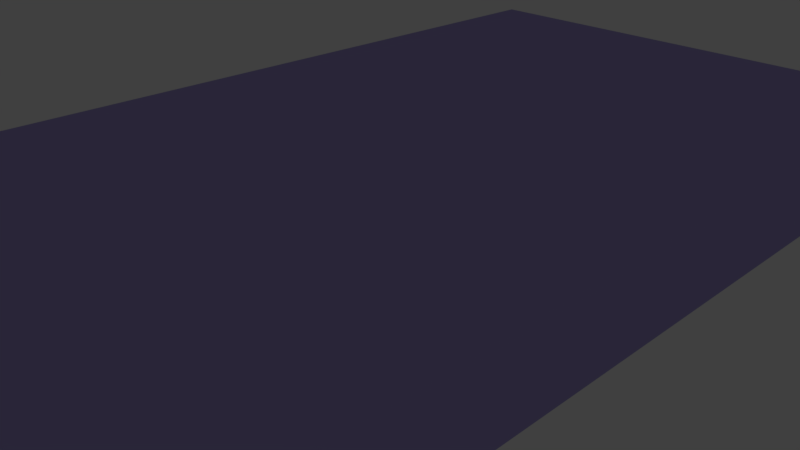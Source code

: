 # Source: phone_v4.blend  (saved by Blender 2.79.0; exported with 4.5.12 LTS)
import bpy
from mathutils import Matrix  # noqa: F401  (used for matrix-valued properties, if any)

bpy.ops.wm.read_factory_settings(use_empty=True)
scene = bpy.context.scene
scene.name = 'Scene'

# ---- collections
col_collection_1 = bpy.data.collections.new('Collection 1'); scene.collection.children.link(col_collection_1)
col_collection_1.hide_render = True
col_collection_1.hide_viewport = True
col_collection_2 = bpy.data.collections.new('Collection 2'); scene.collection.children.link(col_collection_2)
col_collection_2.hide_render = True
col_collection_2.hide_viewport = True
col_collection_3 = bpy.data.collections.new('Collection 3'); scene.collection.children.link(col_collection_3)
col_collection_3.hide_render = True
col_collection_3.hide_viewport = True
col_collection_4 = bpy.data.collections.new('Collection 4'); scene.collection.children.link(col_collection_4)
col_collection_4.hide_render = True
col_collection_4.hide_viewport = True
col_collection_5 = bpy.data.collections.new('Collection 5'); scene.collection.children.link(col_collection_5)
col_collection_5.hide_render = True
col_collection_5.hide_viewport = True
col_collection_6 = bpy.data.collections.new('Collection 6'); scene.collection.children.link(col_collection_6)
col_collection_6.hide_render = True
col_collection_6.hide_viewport = True
col_collection_7 = bpy.data.collections.new('Collection 7'); scene.collection.children.link(col_collection_7)
col_collection_7.hide_render = True
col_collection_7.hide_viewport = True
col_collection_8 = bpy.data.collections.new('Collection 8'); scene.collection.children.link(col_collection_8)
col_collection_8.hide_render = True
col_collection_8.hide_viewport = True
col_collection_9 = bpy.data.collections.new('Collection 9'); scene.collection.children.link(col_collection_9)
col_collection_9.hide_render = True
col_collection_9.hide_viewport = True
col_collection_10 = bpy.data.collections.new('Collection 10'); scene.collection.children.link(col_collection_10)
col_collection_10.hide_render = True
col_collection_10.hide_viewport = True
col_collection_11 = bpy.data.collections.new('Collection 11'); scene.collection.children.link(col_collection_11)
col_collection_20 = bpy.data.collections.new('Collection 20'); scene.collection.children.link(col_collection_20)
col_collection_20.hide_render = True
col_collection_20.hide_viewport = True

# ---- materials (node trees are filled in below, after node groups)
mat_material = bpy.data.materials.new('Material')
mat_material.alpha_threshold = 0.0
mat_material.use_transparent_shadow = False
mat_material.diffuse_color = (0.8963, 0.6514, 0.7991, 1.0)
mat_material.roughness = 0.5
mat_material.line_color = (0.0, 0.0, 0.0, 1.0)
mat_material_001 = bpy.data.materials.new('Material.001')
mat_material_001.alpha_threshold = 0.0
mat_material_001.use_transparent_shadow = False
mat_material_001.diffuse_color = (0.3005, 0.09084, 0.04092, 1.0)
mat_material_001.roughness = 0.5
mat_material_002 = bpy.data.materials.new('Material.002')
mat_material_002.alpha_threshold = 0.0
mat_material_002.use_transparent_shadow = False
mat_material_002.diffuse_color = (1.0, 0.5711, 0.1714, 1.0)
mat_material_002.roughness = 0.5
mat_material_003 = bpy.data.materials.new('Material.003')
mat_material_003.alpha_threshold = 0.0
mat_material_003.use_transparent_shadow = False
mat_material_003.diffuse_color = (0.6939, 0.4678, 0.005605, 1.0)
mat_material_003.roughness = 0.5
mat_material_004 = bpy.data.materials.new('Material.004')
mat_material_004.alpha_threshold = 0.0
mat_material_004.use_transparent_shadow = False
mat_material_004.diffuse_color = (0.855, 0.7305, 0.4342, 1.0)
mat_material_004.roughness = 0.5
mat_material_005 = bpy.data.materials.new('Material.005')
mat_material_005.alpha_threshold = 0.0
mat_material_005.use_transparent_shadow = False
mat_material_005.diffuse_color = (0.1878, 0.2874, 0.1221, 1.0)
mat_material_005.roughness = 0.5
mat_material_006 = bpy.data.materials.new('Material.006')
mat_material_006.alpha_threshold = 0.0
mat_material_006.use_transparent_shadow = False
mat_material_006.diffuse_color = (0.4287, 0.7231, 0.016, 1.0)
mat_material_006.roughness = 0.5
mat_material_007 = bpy.data.materials.new('Material.007')
mat_material_007.alpha_threshold = 0.0
mat_material_007.use_transparent_shadow = False
mat_material_007.diffuse_color = (0.1981, 0.624, 0.3813, 1.0)
mat_material_007.roughness = 0.5
mat_material_008 = bpy.data.materials.new('Material.008')
mat_material_008.alpha_threshold = 0.0
mat_material_008.use_transparent_shadow = False
mat_material_008.diffuse_color = (0.5271, 0.8308, 0.6795, 1.0)
mat_material_008.roughness = 0.5
mat_material_009 = bpy.data.materials.new('Material.009')
mat_material_009.alpha_threshold = 0.0
mat_material_009.use_transparent_shadow = False
mat_material_009.diffuse_color = (0.6724, 0.8388, 0.8714, 1.0)
mat_material_009.roughness = 0.5
mat_material_010 = bpy.data.materials.new('Material.010')
mat_material_010.alpha_threshold = 0.0
mat_material_010.use_transparent_shadow = False
mat_material_010.diffuse_color = (0.4342, 0.3712, 0.7682, 1.0)
mat_material_010.roughness = 0.5

# ---- material node trees

# ---- world
world_world = bpy.data.worlds.new('World'); scene.world = world_world
world_world.color = (0.05088, 0.05088, 0.05088)
world_world.use_sun_shadow = False
world_world.sun_shadow_jitter_overblur = 0.0
world_world.cycles.sampling_method = 'MANUAL'

# ---- cameras
cam_camera = bpy.data.cameras.new('Camera')
cam_camera.clip_end = 100.0
cam_camera.lens = 35.0
cam_camera.sensor_width = 32.0
cam_camera.sensor_height = 18.0
cam_camera.ortho_scale = 7.314
cam_camera.dof.focus_distance = 0.0
cam_camera.dof.aperture_fstop = 128.0

# ---- lights
light_lamp = bpy.data.lights.new('Lamp', 'POINT')
light_lamp.transmission_factor = 0.0
light_lamp.cutoff_distance = 30.0
light_lamp.energy = 100.0
light_lamp.shadow_buffer_clip_start = 1.001
light_lamp.shadow_soft_size = 0.1
light_lamp.shadow_maximum_resolution = 0.006
light_lamp.use_absolute_resolution = True

# ---- meshes
me_cube = bpy.data.meshes.new('Cube')
me_cube.from_pydata([(3.6, 7.0, 0.0), (3.6, -7.0, 0.0), (-3.6, -7.0, 0.0), (-3.6, 7.0, 0.0), (3.6, 7.0, 1.2), (3.6, -7.0, 1.2), (-3.6, -7.0, 1.2), (-3.6, 7.0, 1.2), (3.2, -6.6, 1.2), (-3.2, -6.6, 1.2), (3.2, -6.6, 0.3), (-3.2, -6.6, 0.3), (-3.6, 4.4, 1.2), (-3.2, 4.4, 0.3), (-3.6, 4.4, 0.0), (-3.2, 3.0, 0.3), (-3.2, 3.0, 1.2), (-3.6, 3.0, 1.2), (-3.6, 3.0, 0.0), (-3.6, 3.0, 0.3), (-3.6, 4.4, 0.3), (3.2, 4.4, 0.3), (3.2, 3.0, 0.3), (3.2, 3.0, 1.2), (3.6, 4.4, 1.2), (3.6, 3.0, 1.2), (3.6, 3.0, 0.0), (3.6, 4.4, 0.0), (3.6, 3.0, 0.3), (3.6, 4.4, 0.3), (-3.6, -1.2, 0.0), (-3.6, -1.2, 1.2), (-3.2, -1.2, 1.2), (-3.2, -1.2, 0.3), (-3.6, -2.6, 1.2), (-3.6, -2.6, 0.0), (-3.2, -2.6, 1.2), (-3.2, -2.6, 0.3), (-3.6, -1.2, 0.3), (-3.6, -2.6, 0.3), (3.6, -1.2, 1.2), (3.6, -1.2, 0.0), (3.2, -1.2, 1.2), (3.2, -1.2, 0.3), (3.6, -2.6, 1.2), (3.6, -2.6, 0.0), (3.2, -2.6, 1.2), (3.2, -2.6, 0.3), (3.6, -2.6, 0.3), (3.6, -1.2, 0.3), (-3.2, -5.6, 0.3), (3.2, -5.6, 0.3), (-2.8, -5.6, 0.6), (-2.8, -6.6, 0.6), (2.8, -5.6, 0.6), (-2.8, -6.6, 0.3), (-2.8, -5.6, 0.3), (2.8, -6.6, 0.6), (2.8, -6.6, 0.3), (2.8, -5.6, 0.3), (2.788, -6.6, 0.3), (-3.2, -6.6, 0.6), (3.2, -6.6, 0.6), (2.8, -6.6, 1.2), (-2.8, -6.6, 1.2)], [], [(0, 27, 26, 41, 45, 1, 2, 35, 30, 18, 14, 3), (56, 55, 53, 52), (0, 4, 24, 29, 27), (1, 5, 6, 2), (2, 6, 34, 39, 35), (4, 0, 3, 7), (10, 58, 57, 62), (5, 44, 46, 8), (8, 46, 47, 51, 10, 62), (20, 19, 15, 13), (14, 20, 12, 7, 3), (15, 16, 32, 33), (16, 17, 31, 32), (18, 19, 20, 14), (19, 17, 16, 15), (4, 7, 12, 24), (26, 28, 25, 40, 49, 41), (27, 29, 28, 26), (21, 22, 28, 29), (22, 23, 25, 28), (20, 29, 24, 12), (21, 13, 15, 33, 37, 50, 56, 59, 51, 47, 43, 22), (30, 38, 31, 17, 19, 18), (35, 39, 38, 30), (36, 34, 6, 9), (37, 36, 9, 61, 11, 50), (38, 33, 32, 31), (37, 33, 38, 39), (39, 34, 36, 37), (41, 49, 48, 45), (42, 40, 25, 23), (43, 42, 23, 22), (45, 48, 44, 5, 1), (48, 49, 43, 47), (40, 42, 43, 49), (47, 46, 44, 48), (55, 56, 50, 11), (51, 59, 60, 10), (6, 5, 8, 63, 64, 9), (58, 59, 54, 57), (59, 56, 52, 54), (61, 53, 55, 11), (61, 9, 64, 53), (52, 53, 57, 54), (8, 62, 57, 63), (53, 64, 63, 57)])
me_cube.materials.append(mat_material)
me_cube.use_remesh_preserve_volume = False
me_cube.use_remesh_preserve_attributes = False
me_cube.use_mirror_vertex_groups = False
me_cube.update()
me_cube_001 = bpy.data.meshes.new('Cube.001')
me_cube_001.from_pydata([(-3.8, -7.2, 0.0), (-3.8, -7.2, 0.5), (-3.8, 7.2, 0.0), (-3.8, 7.2, 0.5), (3.8, -7.2, 0.0), (3.8, -7.2, 0.5), (3.8, 7.2, 0.0), (3.8, 7.2, 0.5), (-3.6, -7.0, 0.5), (-3.6, 7.0, 0.5), (3.6, 7.0, 0.5), (3.6, -7.0, 0.5), (-3.6, -7.0, 0.2), (-3.6, 7.0, 0.2), (3.6, 7.0, 0.2), (3.6, -7.0, 0.2)], [], [(0, 1, 3, 2), (2, 3, 7, 6), (6, 7, 5, 4), (4, 5, 1, 0), (2, 6, 4, 0), (3, 1, 8, 9), (8, 11, 15, 12), (1, 5, 11, 8), (7, 3, 9, 10), (5, 7, 10, 11), (14, 13, 12, 15), (10, 9, 13, 14), (11, 10, 14, 15), (9, 8, 12, 13)])
me_cube_001.materials.append(mat_material_001)
me_cube_001.use_remesh_preserve_volume = False
me_cube_001.use_remesh_preserve_attributes = False
me_cube_001.use_mirror_vertex_groups = False
me_cube_001.update()
me_cube_002 = bpy.data.meshes.new('Cube.002')
me_cube_002.from_pydata([(-3.2, -1.5, 0.0), (-3.2, -1.5, 0.3), (-3.2, 1.5, 0.0), (-3.2, 1.5, 0.3), (3.2, -1.5, 0.0), (3.2, -1.5, 0.3), (3.2, 1.5, 0.0), (3.2, 1.5, 0.3), (2.8, 1.5, 0.3), (2.8, -1.5, 0.3), (-2.8, 1.5, 0.3), (-2.8, -1.5, 0.3), (2.8, 1.5, 0.6), (3.2, 1.5, 0.6), (3.2, -1.5, 0.6), (2.8, -1.5, 0.6), (-3.2, -1.5, 0.6), (-3.2, 1.5, 0.6), (-2.8, -1.5, 0.6), (-2.8, 1.5, 0.6)], [], [(0, 1, 3, 2), (2, 3, 10, 8, 7, 6), (6, 7, 5, 4), (4, 5, 9, 11, 1, 0), (2, 6, 4, 0), (7, 8, 12, 13), (9, 8, 10, 11), (1, 11, 18, 16), (13, 12, 15, 14), (8, 9, 15, 12), (5, 7, 13, 14), (9, 5, 14, 15), (18, 19, 17, 16), (11, 10, 19, 18), (10, 3, 17, 19), (3, 1, 16, 17)])
me_cube_002.materials.append(mat_material_002)
me_cube_002.use_remesh_preserve_volume = False
me_cube_002.use_remesh_preserve_attributes = False
me_cube_002.use_mirror_vertex_groups = False
me_cube_002.update()
me_cube_003 = bpy.data.meshes.new('Cube.003')
me_cube_003.from_pydata([(-3.2, -4.3, -0.15), (-3.2, 2.7, -0.15), (-3.2, 2.7, 0.15), (3.2, 2.7, -0.15), (3.2, 2.7, 0.15), (-3.2, 0.1, -0.15), (3.2, 0.1, 0.15), (-3.2, 0.1, 0.15), (3.2, 0.1, -0.15), (0.2, 4.3, -0.15), (0.2, 4.3, 0.15), (0.4, -4.3, -0.15), (0.4, -4.3, 0.15), (0.2, 2.7, 0.15), (0.2, 2.7, -0.15), (0.4, 0.1, 0.15), (0.4, 0.1, -0.15), (-0.2, 4.3, -0.15), (0.0, -4.3, 0.15), (-0.2, 2.7, -0.15), (0.0, 0.1, -0.15), (-0.2, 4.3, 0.15), (0.0, -4.3, -0.15), (-0.2, 2.7, 0.15), (0.0, 0.1, 0.15), (0.0, -4.3, 0.0), (-3.2, -4.3, 0.0), (-3.2, 0.1, 0.0), (0.0, 0.1, 0.0)], [], [(22, 20, 16, 11), (16, 15, 12, 11), (24, 18, 12, 15), (19, 1, 2, 23), (14, 9, 10, 13), (13, 4, 3, 14), (5, 7, 2, 1), (8, 5, 1, 3), (3, 4, 6, 8), (25, 28, 27, 26), (17, 9, 14, 19), (15, 16, 8, 6), (20, 22, 0, 5), (17, 21, 10, 9), (19, 23, 21, 17), (10, 21, 23, 13), (24, 7, 27, 28), (11, 12, 18, 22), (7, 6, 4, 2), (18, 24, 28, 25), (25, 26, 0, 22), (5, 0, 26, 27)])
me_cube_003.materials.append(mat_material_003)
me_cube_003.use_remesh_preserve_volume = False
me_cube_003.use_remesh_preserve_attributes = False
me_cube_003.use_mirror_vertex_groups = False
me_cube_003.update()
me_cube_004 = bpy.data.meshes.new('Cube.004')
me_cube_004.from_pydata([(-1.5, -1.5, -0.25), (-1.5, -1.5, 0.25), (-1.5, 1.5, -0.25), (-1.5, 1.5, 0.25), (1.5, -1.5, -0.25), (1.5, -1.5, 0.25), (1.5, 1.5, -0.25), (1.5, 1.5, 0.25)], [], [(0, 1, 3, 2), (2, 3, 7, 6), (6, 7, 5, 4), (4, 5, 1, 0), (2, 6, 4, 0), (7, 3, 1, 5)])
me_cube_004.materials.append(mat_material_004)
me_cube_004.use_remesh_preserve_volume = False
me_cube_004.use_remesh_preserve_attributes = False
me_cube_004.use_mirror_vertex_groups = False
me_cube_004.update()
me_cube_005 = bpy.data.meshes.new('Cube.005')
me_cube_005.from_pydata([(-1.5, -1.5, -0.25), (-1.5, -1.5, 0.25), (-1.5, 1.5, -0.25), (-1.5, 1.5, 0.25), (1.5, -1.5, -0.25), (1.5, -1.5, 0.25), (1.5, 1.5, -0.25), (1.5, 1.5, 0.25)], [], [(0, 1, 3, 2), (2, 3, 7, 6), (6, 7, 5, 4), (4, 5, 1, 0), (2, 6, 4, 0), (7, 3, 1, 5)])
me_cube_005.materials.append(mat_material_005)
me_cube_005.use_remesh_preserve_volume = False
me_cube_005.use_remesh_preserve_attributes = False
me_cube_005.use_mirror_vertex_groups = False
me_cube_005.update()
me_cube_006 = bpy.data.meshes.new('Cube.006')
me_cube_006.from_pydata([(-1.0, -1.0, -1.0), (-1.0, -1.0, 1.0), (-1.0, 1.0, -1.0), (-1.0, 1.0, 1.0), (1.0, -1.0, -1.0), (1.0, -1.0, 1.0), (1.0, 1.0, -1.0), (1.0, 1.0, 1.0)], [], [(0, 1, 3, 2), (2, 3, 7, 6), (6, 7, 5, 4), (4, 5, 1, 0), (2, 6, 4, 0), (7, 3, 1, 5)])
me_cube_006.materials.append(mat_material_006)
me_cube_006.use_remesh_preserve_volume = False
me_cube_006.use_remesh_preserve_attributes = False
me_cube_006.use_mirror_vertex_groups = False
me_cube_006.update()
me_cube_007 = bpy.data.meshes.new('Cube.007')
me_cube_007.from_pydata([(-1.0, -1.0, -1.0), (-1.0, -1.0, 1.0), (-1.0, 1.0, -1.0), (-1.0, 1.0, 1.0), (1.0, -1.0, -1.0), (1.0, -1.0, 1.0), (1.0, 1.0, -1.0), (1.0, 1.0, 1.0)], [], [(0, 1, 3, 2), (2, 3, 7, 6), (6, 7, 5, 4), (4, 5, 1, 0), (2, 6, 4, 0), (7, 3, 1, 5)])
me_cube_007.materials.append(mat_material_007)
me_cube_007.use_remesh_preserve_volume = False
me_cube_007.use_remesh_preserve_attributes = False
me_cube_007.use_mirror_vertex_groups = False
me_cube_007.update()
me_cube_008 = bpy.data.meshes.new('Cube.008')
me_cube_008.from_pydata([(-3.2, -4.0, 0.0), (-3.2, -4.0, 0.15), (-3.2, 4.0, 0.0), (-3.2, 4.0, 0.15), (3.2, -4.0, 0.0), (3.2, -4.0, 0.15), (3.2, 4.0, 0.0), (3.2, 4.0, 0.15), (-3.2, 0.0, 0.0), (-3.2, 0.0, 0.15), (3.2, 0.0, 0.0), (3.2, 0.0, 0.15), (-3.2, 0.0, 0.45), (-3.2, 4.0, 0.45), (3.2, 4.0, 0.45), (3.2, 0.0, 0.45)], [], [(8, 9, 3, 2), (2, 3, 7, 6), (10, 11, 5, 4), (4, 5, 1, 0), (8, 10, 4, 0), (11, 9, 1, 5), (7, 3, 13, 14), (2, 6, 10, 8), (6, 7, 11, 10), (0, 1, 9, 8), (14, 13, 12, 15), (9, 11, 15, 12), (11, 7, 14, 15), (3, 9, 12, 13)])
me_cube_008.materials.append(mat_material_008)
me_cube_008.use_remesh_preserve_volume = False
me_cube_008.use_remesh_preserve_attributes = False
me_cube_008.use_mirror_vertex_groups = False
me_cube_008.update()
me_cube_009 = bpy.data.meshes.new('Cube.009')
me_cube_009.from_pydata([(-3.2, -3.5, -8.941e-09), (-3.2, -3.5, 0.3), (-3.2, 3.5, -8.941e-09), (-3.2, 3.5, 0.3), (3.2, -3.5, -8.941e-09), (3.2, -3.5, 0.3), (3.2, 3.5, -8.941e-09), (3.2, 3.5, 0.3)], [], [(0, 1, 3, 2), (2, 3, 7, 6), (6, 7, 5, 4), (4, 5, 1, 0), (2, 6, 4, 0), (7, 3, 1, 5)])
me_cube_009.materials.append(mat_material_009)
me_cube_009.use_remesh_preserve_volume = False
me_cube_009.use_remesh_preserve_attributes = False
me_cube_009.use_mirror_vertex_groups = False
me_cube_009.update()
me_cube_010 = bpy.data.meshes.new('Cube.010')
me_cube_010.from_pydata([(-3.8, -7.2, 0.0), (-3.8, -7.2, 1.1), (-3.8, 7.2, 0.0), (-3.8, 7.2, 1.1), (3.8, -7.2, 0.0), (3.8, -7.2, 1.1), (3.8, 7.2, 0.0), (3.8, 7.2, 1.1), (-3.6, -7.0, 1.1), (-3.6, 7.0, 1.1), (3.6, 7.0, 1.1), (3.6, -7.0, 1.1), (-3.6, -7.0, 0.2), (-3.6, 7.0, 0.2), (3.6, 7.0, 0.2), (3.6, -7.0, 0.2)], [], [(0, 1, 3, 2), (2, 3, 7, 6), (6, 7, 5, 4), (4, 5, 1, 0), (2, 6, 4, 0), (3, 1, 8, 9), (8, 11, 15, 12), (1, 5, 11, 8), (7, 3, 9, 10), (5, 7, 10, 11), (14, 13, 12, 15), (10, 9, 13, 14), (11, 10, 14, 15), (9, 8, 12, 13)])
me_cube_010.materials.append(mat_material_010)
me_cube_010.use_remesh_preserve_volume = False
me_cube_010.use_remesh_preserve_attributes = False
me_cube_010.use_mirror_vertex_groups = False
me_cube_010.update()

# ---- objects
ob_body = bpy.data.objects.new('body', me_cube)
ob_screen = bpy.data.objects.new('screen', me_cube_001)
ob_subboard = bpy.data.objects.new('subboard', me_cube_002)
ob_motherboard = bpy.data.objects.new('motherboard', me_cube_003)
ob_cpu = bpy.data.objects.new('cpu', me_cube_004)
ob_gpu = bpy.data.objects.new('gpu', me_cube_005)
ob_storage = bpy.data.objects.new('storage', me_cube_006)
ob_memory = bpy.data.objects.new('memory', me_cube_007)
ob_seperator = bpy.data.objects.new('seperator', me_cube_008)
ob_battery = bpy.data.objects.new('battery', me_cube_009)
ob_cover = bpy.data.objects.new('cover', me_cube_010)
ob_lamp = bpy.data.objects.new('Lamp', light_lamp)
ob_camera = bpy.data.objects.new('Camera', cam_camera)

# ---- transforms, parenting, visibility, modifiers, constraints
ob_body.location = (0.0, 0.0, 0.0)
ob_body.lock_rotations_4d = False
ob_body.empty_display_type = 'ARROWS'
ob_body.lineart.crease_threshold = 0.0
ob_screen.location = (0.0, 0.0, -0.2)
ob_screen.lineart.crease_threshold = 0.0
ob_subboard.location = (0.0, -5.1, 0.9)
ob_subboard.rotation_euler = (3.142, 0.0, 0.0)
ob_subboard.lineart.crease_threshold = 0.0
ob_motherboard.location = (0.0, -1.3, 0.45)
ob_motherboard.lineart.crease_threshold = 0.0
ob_cpu.location = (-1.7, 2.9, 0.525)
ob_cpu.scale = (1.0, 1.0, 0.9)
ob_cpu.lineart.crease_threshold = 0.0
ob_gpu.location = (1.7, 2.9, 0.525)
ob_gpu.scale = (1.0, 1.0, 0.9)
ob_gpu.lineart.crease_threshold = 0.0
ob_storage.location = (1.8, -3.4, 0.525)
ob_storage.scale = (1.4, 2.2, 0.225)
ob_storage.lineart.crease_threshold = 0.0
ob_memory.location = (-1.6, -3.4, 0.6)
ob_memory.scale = (1.6, 2.2, 0.15)
ob_memory.lineart.crease_threshold = 0.0
ob_seperator.location = (0.0, 0.4, 0.75)
ob_seperator.lineart.crease_threshold = 0.0
ob_battery.location = (0.0, -3.1, 0.9)
ob_battery.lineart.crease_threshold = 0.0
ob_cover.location = (0.0, 0.0, 1.4)
ob_cover.rotation_euler = (3.142, 0.0, 0.0)
ob_cover.lineart.crease_threshold = 0.0
ob_lamp.location = (4.076, 1.005, 5.904)
ob_lamp.rotation_euler = (0.6503, 0.05522, 1.866)
ob_lamp.lock_rotations_4d = False
ob_lamp.empty_display_type = 'ARROWS'
ob_lamp.color = (0.0, 0.0, 0.0, 0.0)
ob_lamp.lineart.crease_threshold = 0.0
ob_camera.location = (7.481, -6.508, 5.344)
ob_camera.rotation_euler = (1.109, 0.0, 0.8149)
ob_camera.lock_rotations_4d = False
ob_camera.empty_display_type = 'ARROWS'
ob_camera.color = (0.0, 0.0, 0.0, 0.0)
ob_camera.display_type = 'WIRE'
ob_camera.lineart.crease_threshold = 0.0

# ---- collection membership
col_collection_1.objects.link(ob_body)
col_collection_2.objects.link(ob_screen)
col_collection_3.objects.link(ob_subboard)
col_collection_4.objects.link(ob_motherboard)
col_collection_5.objects.link(ob_cpu)
col_collection_6.objects.link(ob_gpu)
col_collection_7.objects.link(ob_storage)
col_collection_8.objects.link(ob_memory)
col_collection_9.objects.link(ob_seperator)
col_collection_10.objects.link(ob_battery)
col_collection_11.objects.link(ob_cover)
col_collection_20.objects.link(ob_lamp)
col_collection_20.objects.link(ob_camera)

# ---- scene / render settings (as saved in the file)
scene.camera = ob_camera
scene.frame_start = 1; scene.frame_end = 250; scene.frame_set(1)
scene.render.engine = 'BLENDER_EEVEE_NEXT'
scene.render.resolution_percentage = 50
scene.render.dither_intensity = 0.0
scene.cycles.use_denoising = False
scene.cycles.samples = 128
scene.cycles.sampling_pattern = 'TABULATED_SOBOL'
scene.cycles.use_adaptive_sampling = False
scene.cycles.use_light_tree = False
scene.cycles.blur_glossy = 0.0
scene.cycles.sample_clamp_indirect = 0.0
scene.view_settings.view_transform = 'Standard'
bpy.context.view_layer.update()
